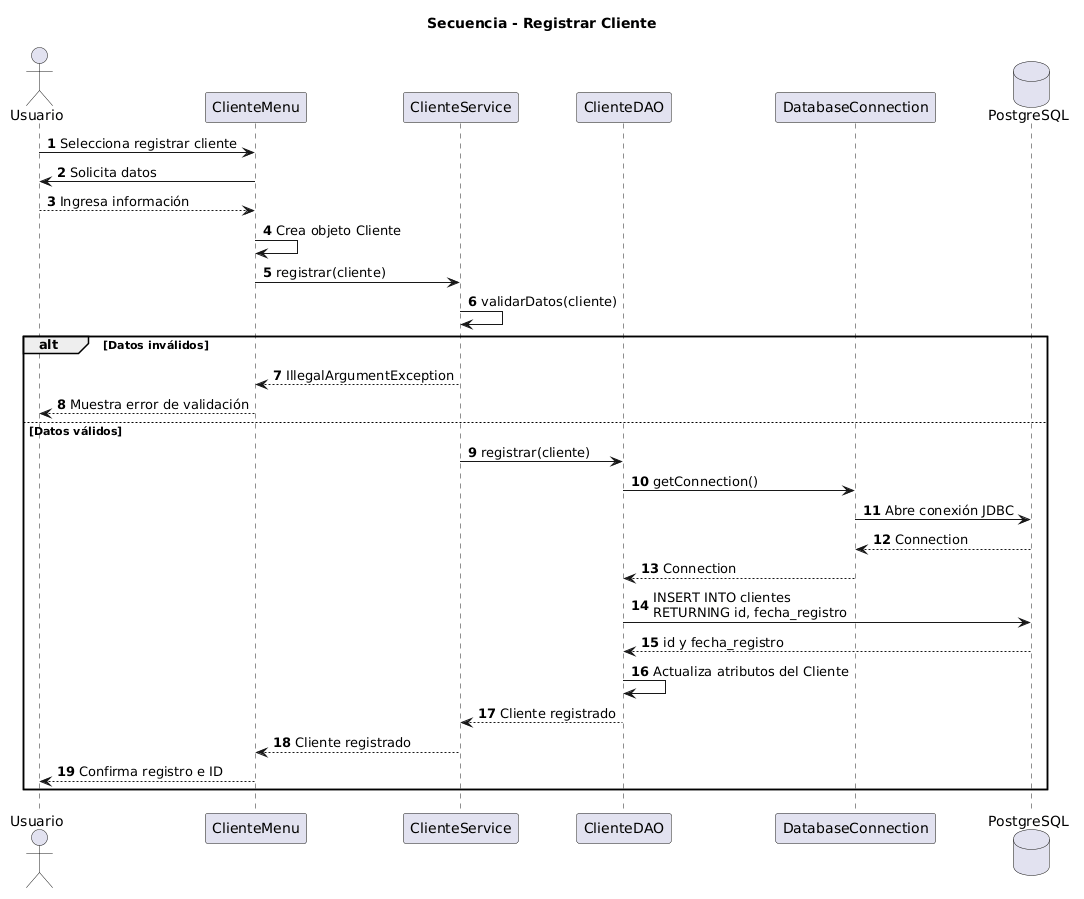

The diagram above was rendered by PlantUML. Its source (embedded in the PNG):
@startuml
title Secuencia - Registrar Cliente

autonumber

actor Usuario
participant "ClienteMenu" as Menu
participant "ClienteService" as Service
participant "ClienteDAO" as DAO
participant "DatabaseConnection" as DBConnection
database "PostgreSQL" as DB

Usuario -> Menu : Selecciona registrar cliente
Menu -> Usuario : Solicita datos
Usuario --> Menu : Ingresa información

Menu -> Menu : Crea objeto Cliente
Menu -> Service : registrar(cliente)

Service -> Service : validarDatos(cliente)

alt Datos inválidos
    Service --> Menu : IllegalArgumentException
    Menu --> Usuario : Muestra error de validación
else Datos válidos
    Service -> DAO : registrar(cliente)
    DAO -> DBConnection : getConnection()
    DBConnection -> DB : Abre conexión JDBC
    DB --> DBConnection : Connection
    DBConnection --> DAO : Connection

    DAO -> DB : INSERT INTO clientes\nRETURNING id, fecha_registro
    DB --> DAO : id y fecha_registro

    DAO -> DAO : Actualiza atributos del Cliente
    DAO --> Service : Cliente registrado
    Service --> Menu : Cliente registrado
    Menu --> Usuario : Confirma registro e ID
end
@enduml